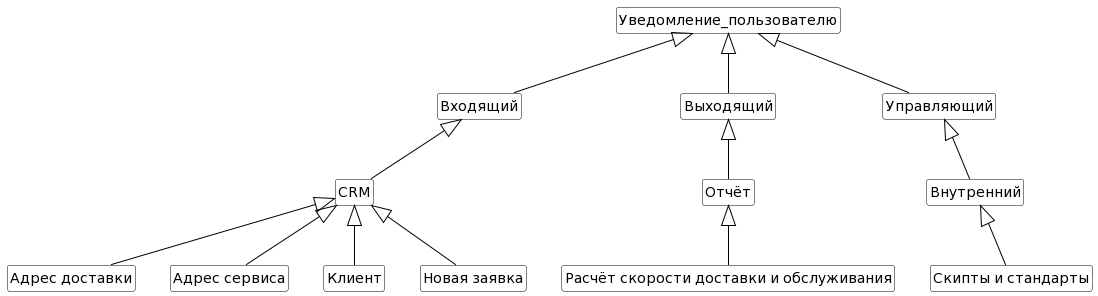

The diagram above was rendered by PlantUML. Its source (embedded in the PNG):
@startuml
skinparam class {
BackgroundColor White
ArrowColor Black
BorderColor Black
}
class In as "Входящий"
class Out as "Выходящий"
class manage as "Управляющий"
class vnutr as "Внутренний"
class res as "Расчёт скорости доставки и обслуживания"
class doc as "Отчёт"
class address as "Адрес доставки"
class address_service as "Адрес сервиса"
class client as "Клиент"
class order as "Новая заявка"
class rule as "Скипты и стандарты"

Уведомление_пользователю <|-- In
Уведомление_пользователю <|-- Out
Уведомление_пользователю <|-- manage

In <|-- CRM

CRM <|-- order
CRM <|-- client
CRM <|-- address
CRM <|-- address_service

manage <|-- vnutr
Out <|-- doc
doc <|-- res
vnutr <|-- rule

hide members
hide circle
hide methods
@enduml